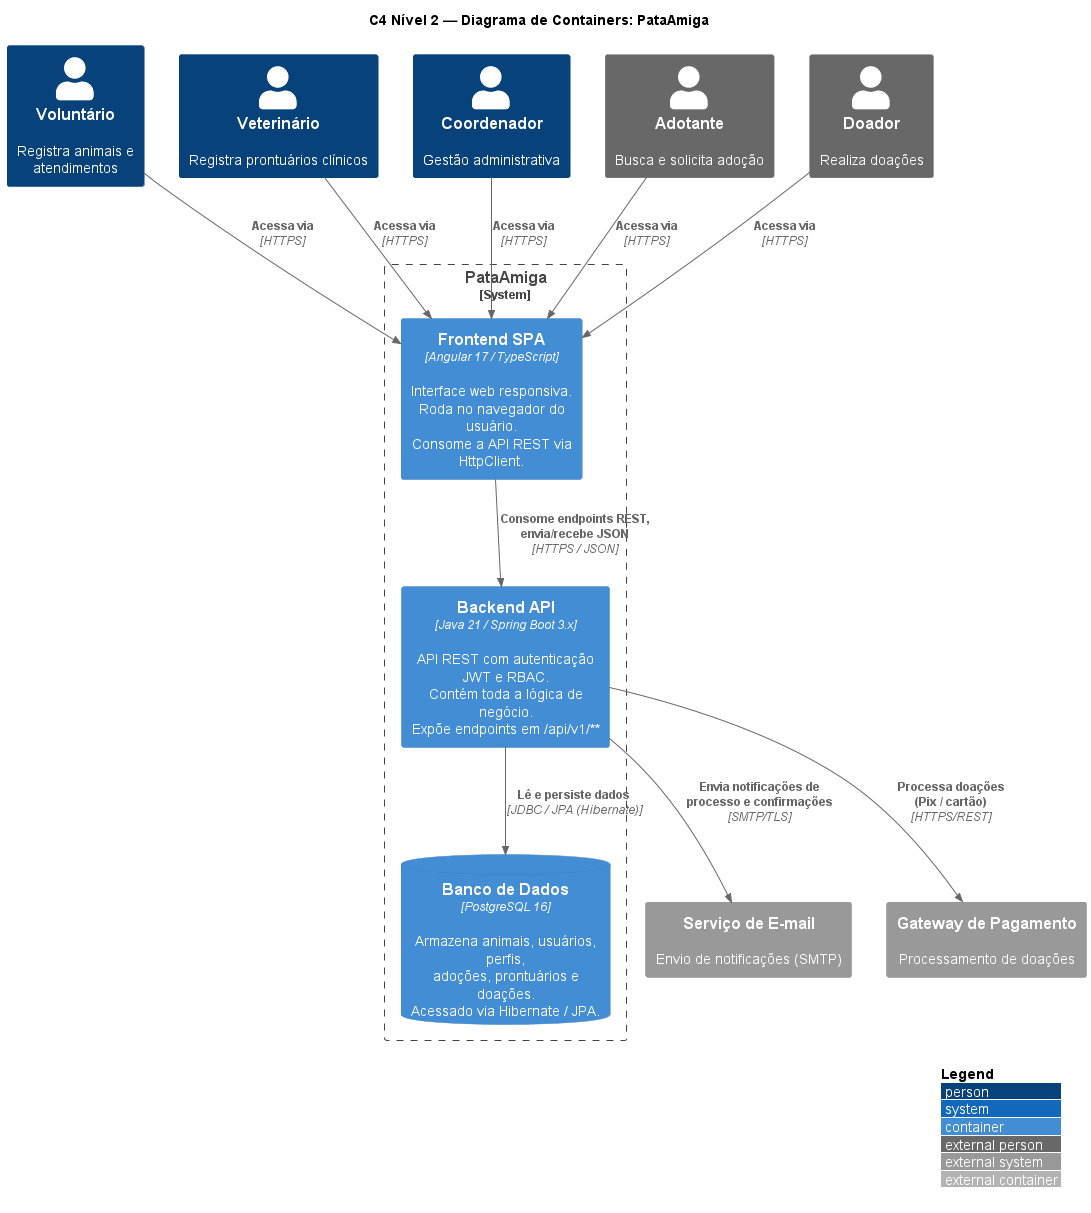

The diagram above was rendered by PlantUML. Its source (embedded in the PNG):
@startuml 06-c4-containers
!include <C4/C4_Container>

LAYOUT_WITH_LEGEND()

title C4 Nível 2 — Diagrama de Containers: PataAmiga

Person(voluntario, "Voluntário", "Registra animais e atendimentos")
Person(veterinario, "Veterinário", "Registra prontuários clínicos")
Person(coordenador, "Coordenador", "Gestão administrativa")
Person_Ext(adotante, "Adotante", "Busca e solicita adoção")
Person_Ext(doador, "Doador", "Realiza doações")

System_Boundary(pataamiga, "PataAmiga") {
    Container(spa, "Frontend SPA", "Angular 17 / TypeScript", "Interface web responsiva.\nRoda no navegador do usuário.\nConsome a API REST via HttpClient.")
    Container(api, "Backend API", "Java 21 / Spring Boot 3.x", "API REST com autenticação JWT e RBAC.\nContém toda a lógica de negócio.\nExpõe endpoints em /api/v1/**")
    ContainerDb(db, "Banco de Dados", "PostgreSQL 16", "Armazena animais, usuários, perfis,\nadoções, prontuários e doações.\nAcessado via Hibernate / JPA.")
}

System_Ext(email, "Serviço de E-mail", "Envio de notificações (SMTP)")
System_Ext(pagamento, "Gateway de Pagamento", "Processamento de doações")

Rel(adotante, spa, "Acessa via", "HTTPS")
Rel(voluntario, spa, "Acessa via", "HTTPS")
Rel(veterinario, spa, "Acessa via", "HTTPS")
Rel(coordenador, spa, "Acessa via", "HTTPS")
Rel(doador, spa, "Acessa via", "HTTPS")
Rel(spa, api, "Consome endpoints REST,\nenvia/recebe JSON", "HTTPS / JSON")
Rel(api, db, "Lê e persiste dados", "JDBC / JPA (Hibernate)")
Rel(api, email, "Envia notificações de\nprocesso e confirmações", "SMTP/TLS")
Rel(api, pagamento, "Processa doações\n(Pix / cartão)", "HTTPS/REST")

@enduml